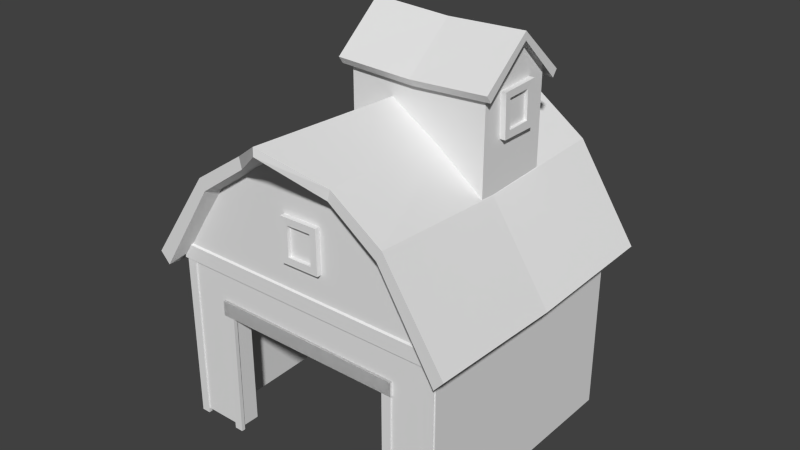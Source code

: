 # Source: farm_barn_01.blend  (saved by Blender 2.79.0; exported with 4.5.12 LTS)
import bpy
from mathutils import Matrix  # noqa: F401  (used for matrix-valued properties, if any)

bpy.ops.wm.read_factory_settings(use_empty=True)
scene = bpy.context.scene
scene.name = 'Scene'

# ---- collections
col_collection_1 = bpy.data.collections.new('Collection 1'); scene.collection.children.link(col_collection_1)

# ---- materials (node trees are filled in below, after node groups)
mat_farm_barn = bpy.data.materials.new('farm_barn')
mat_farm_barn.alpha_threshold = 0.0
mat_farm_barn.use_transparent_shadow = False
mat_farm_barn.roughness = 0.5
mat_farm_barn.specular_intensity = 0.0
mat_farm_barn.line_color = (0.0, 0.0, 0.0, 1.0)

# ---- material node trees

# ---- world
world_world = bpy.data.worlds.new('World'); scene.world = world_world
world_world.color = (0.05088, 0.05088, 0.05088)
world_world.use_sun_shadow = False
world_world.sun_shadow_jitter_overblur = 0.0
world_world.cycles.sampling_method = 'NONE'
world_world.cycles.sample_map_resolution = 256

# ---- meshes
me_farm_barn_mesh = bpy.data.meshes.new('farm_barn_mesh')
me_farm_barn_mesh.from_pydata([(1.182, -4.4e-05, -1.0), (1.182, 0.9813, -1.0), (1.182, 0.9813, 1.0), (1.182, -4.4e-05, 1.0), (1.182, 1.369, -1.0), (1.182, 1.369, 1.0), (-1.13, -4.4e-05, 1.0), (-1.13, 0.9813, 1.0), (-1.13, 0.9813, -1.0), (-1.13, -4.4e-05, -1.0), (-1.13, 1.369, 1.0), (-1.13, 1.369, -1.0), (0.7358, 2.074, 1.0), (0.7359, 0.9819, 1.0), (0.7359, -4.4e-05, 1.0), (-0.001234, 2.586, 1.0), (-0.001233, 0.9822, 1.0), (-0.001233, -4.4e-05, 1.0), (0.7359, -4.4e-05, -1.0), (0.7359, 0.9819, -1.0), (0.7359, 2.074, -1.0), (-0.001233, 0.9822, -1.0), (-0.001233, 2.586, -1.0), (-0.7074, 2.074, 1.0), (-0.7074, 0.9819, 1.0), (-0.7074, -4.4e-05, 1.0), (-0.7074, 0.9819, -1.0), (-0.7074, 2.074, -1.0), (-0.7074, -4.4e-05, -1.0), (-0.001233, 0.9822, -1.0), (-0.7074, 0.9819, -1.0), (-0.7074, -4.4e-05, -1.0), (-0.7074, 0.9819, -0.8416), (-0.7074, -4.4e-05, -0.8416), (0.7359, 0.9819, -0.8416), (-0.001233, 0.9822, -0.8416), (0.7359, -4.4e-05, -0.8416), (0.9817, -4.4e-05, -0.8416), (0.9817, 0.9819, -0.8416), (1.045, -4.4e-05, 0.882), (0.9817, 0.9819, 0.882), (-0.9648, -4.4e-05, 0.882), (-0.9024, 0.9819, 0.882), (-0.9024, -4.4e-05, -0.8331), (-0.9024, 0.9819, -0.8331), (-1.283, 1.378, -1.126), (-0.8016, 2.114, -1.126), (-0.7572, 2.027, -1.126), (-1.207, 1.291, -1.126), (0.8292, 2.114, -1.126), (1.339, 1.378, -1.126), (1.259, 1.291, -1.126), (0.7863, 2.027, -1.126), (-0.3892, 2.397, -1.126), (-0.3669, 2.31, -1.126), (-0.0037, 2.653, -1.377), (-0.002008, 2.586, -1.377), (0.4127, 2.391, -1.126), (0.3922, 2.303, -1.126), (0.8292, 2.114, 1.143), (0.4127, 2.391, 1.143), (0.3922, 2.303, 1.143), (0.7863, 2.027, 1.143), (-0.0037, 2.685, 1.457), (-0.002009, 2.598, 1.457), (-0.3892, 2.407, 1.143), (-0.3669, 2.32, 1.143), (-0.8016, 2.114, 1.143), (-0.7572, 2.027, 1.143), (1.339, 1.378, 1.143), (1.259, 1.291, 1.143), (-1.283, 1.378, 1.143), (-1.207, 1.291, 1.143), (-1.273, 1.329, 0.02681), (-0.7953, 2.058, 0.02681), (0.823, 2.058, 0.02681), (1.329, 1.329, 0.02681), (-0.3861, 2.363, 0.02681), (-0.003539, 2.597, 0.06353), (0.4097, 2.316, 0.02681), (1.25, 1.248, 0.02681), (-1.197, 1.248, 0.02681), (-0.7735, 0.9819, -1.02), (-0.7735, 1.093, -1.02), (0.8107, 1.102, -1.02), (0.8107, 0.9822, -1.02), (-0.7735, 1.093, -0.9727), (0.8107, 1.102, -0.9727), (0.8107, 0.9822, -0.9727), (-0.7735, 0.9819, -0.9727), (-1.158, 1.327, -1.015), (1.201, 1.327, -1.015), (1.201, 1.305, -0.9802), (-1.158, 1.304, -0.9802), (1.201, 1.451, -1.015), (-1.158, 1.442, -1.015), (-1.158, 1.463, -0.9802), (1.201, 1.475, -0.9802), (-1.094, 1.474, -0.005624), (-1.103, 1.434, 0.8496), (-1.103, 1.434, -0.8884), (1.086, 1.497, -0.005623), (1.095, 1.457, -0.8884), (1.095, 1.457, 0.8496), (-0.7014, 1.993, 0.8496), (0.7309, 1.993, 0.8496), (-0.3391, 2.275, 0.8496), (-0.000603, 2.526, 1.089), (0.3651, 2.269, 0.8496), (0.7309, 1.993, -0.8884), (0.3651, 2.269, -0.8884), (-0.000603, 2.526, -1.081), (-0.3391, 2.275, -0.8884), (-0.7014, 1.993, -0.8884), (-0.7932, 1.907, 0.5464), (-0.7932, 2.861, 0.5464), (-0.7921, 3.139, 0.2324), (-0.7921, 1.907, 0.2324), (0.3576, 2.861, 0.5733), (0.3576, 2.321, 0.5733), (0.3587, 2.321, 0.2593), (0.3587, 3.139, 0.2593), (-0.7909, 2.861, -0.09542), (-0.7909, 1.907, -0.09542), (0.3598, 2.321, -0.06852), (0.3598, 2.861, -0.06852), (0.4195, 2.765, 0.6061), (0.4207, 3.092, 0.2579), (0.4207, 3.157, 0.2612), (0.4195, 2.821, 0.6492), (-0.8541, 3.092, 0.233), (-0.8553, 2.749, 0.5849), (-0.8553, 2.802, 0.6238), (-0.8541, 3.157, 0.2314), (0.422, 2.754, -0.1082), (0.422, 2.809, -0.1456), (-0.8528, 2.77, -0.1288), (-0.8528, 2.829, -0.1703), (-0.2154, 2.792, -0.1579), (-0.2167, 3.13, 0.2463), (-0.2179, 2.784, 0.6365), (-0.2154, 2.735, -0.1185), (-0.2179, 2.73, 0.5955), (-0.8358, 2.784, 0.06514), (-0.8358, 2.798, 0.3879), (-0.7764, 2.798, 0.3879), (-0.7764, 2.784, 0.06514), (-0.8358, 2.449, 0.07745), (-0.7764, 2.449, 0.07745), (-0.8358, 2.449, 0.3845), (-0.7764, 2.449, 0.3845), (-0.8098, 2.513, 0.3247), (-0.8098, 2.741, 0.3163), (-0.8098, 2.733, 0.1152), (-0.8098, 2.505, 0.1236), (-0.8353, 2.505, 0.1236), (-0.8353, 2.513, 0.3247), (-0.8353, 2.741, 0.3163), (-0.8353, 2.733, 0.1152), (-0.01039, 2.806, -0.07717), (-0.01039, 2.499, -0.07717), (0.000583, 2.499, 0.5656), (0.000583, 2.806, 0.5656), (0.1468, 1.664, -1.04), (-0.1683, 1.666, -1.039), (-0.112, 1.722, -1.039), (0.09116, 1.721, -1.039), (-0.166, 2.019, -1.039), (-0.1104, 1.962, -1.039), (0.1491, 2.016, -1.04), (0.09273, 1.96, -1.039), (0.09279, 1.96, -1.01), (-0.1103, 1.962, -1.009), (0.09122, 1.721, -1.01), (-0.1119, 1.722, -1.009), (0.1469, 1.664, -0.9711), (-0.1682, 1.666, -0.9704), (-0.1658, 2.019, -0.9703), (0.1492, 2.016, -0.971), (1.201, 1.327, 1.022), (1.201, 1.442, 1.022), (-1.158, 1.451, 1.01), (-1.158, 1.327, 1.01), (1.201, 1.463, 0.9872), (-1.158, 1.475, 0.9752), (-1.158, 1.305, 0.9752), (1.201, 1.304, 0.9872), (-0.689, -0.03627, -1.012), (-0.6887, 0.9808, -1.012), (-0.6887, 0.9808, -0.9813), (-0.689, -0.03627, -0.9813), (-0.7653, 0.9808, -1.012), (-0.7602, -0.03624, -1.012), (-0.7602, -0.03624, -0.9813), (-0.7653, 0.9808, -0.9813), (0.8015, -0.03627, -1.012), (0.7303, -0.03624, -1.012), (0.7252, 0.9808, -1.012), (0.8018, 0.9808, -1.012), (0.7303, -0.03624, -0.9813), (0.7252, 0.9808, -0.9813), (0.8018, 0.9808, -0.9813), (0.8015, -0.03627, -0.9813), (-1.044, -0.03627, -1.012), (-1.115, -0.03624, -1.012), (-1.12, 1.33, -1.012), (-1.044, 1.33, -1.012), (-1.115, -0.03624, -0.9813), (-1.12, 1.33, -0.9813), (-1.044, 1.33, -0.9813), (-1.044, -0.03627, -0.9813), (1.176, -0.03627, -1.012), (1.177, 1.33, -1.012), (1.177, 1.33, -0.9813), (1.176, -0.03627, -0.9813), (1.1, 1.33, -1.012), (1.105, -0.03624, -1.012), (1.105, -0.03624, -0.9813), (1.1, 1.33, -0.9813), (-0.7735, 0.9819, -1.02), (0.8107, 0.9822, -1.02), (0.8107, 0.9822, -0.9727), (-0.7735, 0.9819, -0.9727), (0.8107, 1.102, -1.02), (-0.7735, 1.093, -1.02), (-0.7735, 1.093, -0.9727), (0.8107, 1.102, -0.9727), (-0.7735, 0.9819, -1.02), (-0.7735, 1.093, -1.02), (0.8107, 1.102, -1.02), (0.8107, 0.9822, -1.02), (-0.7735, 1.093, -0.9727), (0.8107, 1.102, -0.9727), (0.8107, 0.9822, -0.9727), (-0.7735, 0.9819, -0.9727), (-0.1709, 1.72, -1.065), (-0.1709, 1.72, -1.065)], [(235, 236)], [(0, 1, 2, 3), (1, 4, 5, 2), (6, 7, 8, 9), (7, 10, 11, 8), (12, 13, 2, 5), (13, 14, 3, 2), (15, 16, 13, 12), (16, 17, 14, 13), (1, 0, 18, 19), (19, 20, 4, 1), (21, 22, 20, 19), (23, 24, 16, 15), (24, 25, 17, 16), (10, 7, 24, 23), (7, 6, 25, 24), (26, 27, 22, 21), (9, 8, 26, 28), (8, 11, 27, 26), (26, 21, 29, 30), (21, 19, 29), (28, 26, 30, 31), (31, 30, 32, 33), (29, 19, 34, 35), (30, 29, 35, 32), (34, 36, 37, 38), (38, 37, 39, 40), (40, 39, 41, 42), (42, 41, 43, 44), (33, 32, 44, 43), (45, 46, 47, 48), (49, 50, 51, 52), (46, 53, 54, 47), (53, 55, 56, 54), (55, 57, 58, 56), (57, 49, 52, 58), (59, 60, 61, 62), (60, 63, 64, 61), (63, 65, 66, 64), (65, 67, 68, 66), (69, 59, 62, 70), (67, 71, 72, 68), (45, 73, 74, 46), (73, 71, 67, 74), (49, 75, 76, 50), (75, 59, 69, 76), (53, 77, 78, 55), (77, 65, 63, 78), (46, 74, 77, 53), (74, 67, 65, 77), (57, 79, 75, 49), (79, 60, 59, 75), (55, 78, 79, 57), (78, 63, 60, 79), (50, 76, 80, 51), (76, 69, 70, 80), (71, 73, 81, 72), (73, 45, 48, 81), (82, 83, 84, 85), (84, 83, 86, 87), (85, 84, 87, 88), (83, 82, 89, 86), (82, 85, 88, 89), (90, 91, 92, 93), (94, 95, 96, 97), (90, 95, 94, 91), (72, 81, 98, 99), (81, 48, 100, 98), (51, 80, 101, 102), (80, 70, 103, 101), (68, 72, 99, 104), (70, 62, 105, 103), (66, 68, 104, 106), (64, 66, 106, 107), (61, 64, 107, 108), (62, 61, 108, 105), (58, 52, 109, 110), (56, 58, 110, 111), (54, 56, 111, 112), (47, 54, 112, 113), (52, 51, 102, 109), (48, 47, 113, 100), (114, 115, 116, 117), (118, 119, 120, 121), (117, 116, 122, 123), (121, 120, 124, 125), (126, 127, 128, 129), (130, 131, 132, 133), (127, 134, 135, 128), (136, 130, 133, 137), (135, 138, 139, 128), (138, 137, 133, 139), (128, 139, 140, 129), (139, 133, 132, 140), (134, 141, 138, 135), (141, 136, 137, 138), (131, 142, 140, 132), (142, 126, 129, 140), (143, 144, 145, 146), (147, 143, 146, 148), (144, 149, 150, 145), (149, 147, 148, 150), (151, 152, 153, 154), (155, 156, 151, 154), (156, 157, 152, 151), (158, 155, 154, 153), (157, 158, 153, 152), (144, 143, 158, 157), (143, 147, 155, 158), (149, 144, 157, 156), (147, 149, 156, 155), (122, 159, 160, 123), (159, 125, 124, 160), (114, 161, 162, 115), (161, 119, 118, 162), (18, 36, 34, 19), (163, 164, 165, 166), (164, 167, 168, 165), (169, 163, 166, 170), (167, 169, 170, 168), (168, 170, 171, 172), (170, 166, 173, 171), (165, 168, 172, 174), (166, 165, 174, 173), (174, 172, 171, 173), (164, 163, 175, 176), (167, 164, 176, 177), (163, 169, 178, 175), (169, 167, 177, 178), (179, 180, 181, 182), (181, 180, 183, 184), (179, 182, 185, 186), (187, 188, 189, 190), (191, 192, 193, 194), (187, 192, 191, 188), (195, 196, 197, 198), (197, 196, 199, 200), (195, 198, 201, 202), (203, 204, 205, 206), (205, 204, 207, 208), (203, 206, 209, 210), (211, 212, 213, 214), (215, 216, 217, 218), (211, 216, 215, 212), (219, 220, 221, 222), (223, 224, 225, 226), (219, 224, 223, 220), (227, 228, 229, 230), (229, 228, 231, 232), (227, 230, 233, 234)])
_uv = me_farm_barn_mesh.uv_layers.new(name='UVMap')
_uv.uv.foreach_set('vector', [0.9939, 0.01152, 0.9938, 0.1558, 0.6988, 0.1553, 0.6988, 0.01105, 0.9938, 0.1558, 0.9938, 0.2131, 0.6988, 0.2126, 0.6988, 0.1553, 0.9939, 0.01089, 0.9937, 0.1557, 0.6986, 0.1554, 0.6988, 0.01059, 0.9937, 0.1557, 0.9937, 0.213, 0.6986, 0.2127, 0.6986, 0.1554, 0.288, 0.317, 0.288, 0.1559, 0.3504, 0.1553, 0.3504, 0.2126, 0.288, 0.1559, 0.2881, 0.01098, 0.3505, 0.01105, 0.3504, 0.1553, 0.1764, 0.3925, 0.1765, 0.1558, 0.288, 0.1559, 0.288, 0.317, 0.1765, 0.1558, 0.1765, 0.01089, 0.2881, 0.01098, 0.288, 0.1559, 0.3575, 0.1551, 0.3576, 0.01026, 0.4234, 0.01032, 0.4233, 0.1552, 0.4233, 0.1552, 0.4231, 0.3164, 0.3574, 0.2123, 0.3575, 0.1551, 0.5248, 0.1557, 0.5245, 0.3924, 0.4231, 0.3164, 0.4233, 0.1552, 0.0747, 0.3166, 0.07475, 0.1554, 0.1765, 0.1558, 0.1764, 0.3925, 0.07475, 0.1554, 0.0748, 0.0105, 0.1765, 0.01089, 0.1765, 0.1558, 0.008984, 0.2122, 0.009003, 0.155, 0.07475, 0.1554, 0.0747, 0.3166, 0.009003, 0.155, 0.009053, 0.01018, 0.0748, 0.0105, 0.07475, 0.1554, 0.6362, 0.1554, 0.6361, 0.3166, 0.5245, 0.3924, 0.5248, 0.1557, 0.6988, 0.01059, 0.6986, 0.1554, 0.6362, 0.1554, 0.6364, 0.01053, 0.6986, 0.1554, 0.6986, 0.2127, 0.6361, 0.3166, 0.6362, 0.1554, 0.6362, 0.1554, 0.5248, 0.1557, 0.5245, 0.1558, 0.6362, 0.1554, 0.5248, 0.1557, 0.4233, 0.1552, 0.5245, 0.1558, 0.6364, 0.01053, 0.6362, 0.1554, 0.6362, 0.1554, 0.6363, 0.01053, 0.7225, 0.5611, 0.7226, 0.6659, 0.7421, 0.6659, 0.742, 0.5611, 0.7226, 0.7413, 0.7227, 0.8199, 0.7422, 0.8199, 0.7422, 0.7412, 0.7226, 0.6659, 0.7226, 0.7413, 0.7422, 0.7412, 0.7421, 0.6659, 0.9216, 0.9294, 0.9958, 0.9296, 0.9957, 0.9114, 0.9215, 0.9111, 0.9215, 0.9111, 0.9957, 0.9114, 0.9959, 0.8013, 0.9228, 0.8022, 0.9228, 0.8022, 0.9959, 0.8013, 0.9956, 0.6695, 0.9219, 0.6704, 0.9219, 0.6704, 0.9956, 0.6695, 0.9938, 0.5578, 0.9215, 0.5582, 0.9939, 0.5406, 0.9216, 0.541, 0.9215, 0.5582, 0.9938, 0.5578, 0.6731, 0.4811, 0.5279, 0.4799, 0.5337, 0.4669, 0.6777, 0.4626, 0.1874, 0.4783, 0.03864, 0.4803, 0.03469, 0.4612, 0.1816, 0.4652, 0.5279, 0.4799, 0.4433, 0.4735, 0.4521, 0.4559, 0.5337, 0.4669, 0.4433, 0.4735, 0.3664, 0.4476, 0.3724, 0.4316, 0.4521, 0.4559, 0.356, 0.4471, 0.2725, 0.4715, 0.2638, 0.454, 0.3485, 0.4283, 0.2725, 0.4715, 0.1874, 0.4783, 0.1816, 0.4652, 0.2638, 0.454, 0.1871, 0.8603, 0.2717, 0.8684, 0.262, 0.887, 0.1812, 0.8728, 0.2717, 0.8684, 0.3574, 0.908, 0.3462, 0.9186, 0.262, 0.887, 0.3698, 0.9061, 0.4466, 0.8683, 0.4566, 0.887, 0.3774, 0.9197, 0.4466, 0.8683, 0.5306, 0.8595, 0.5366, 0.8718, 0.4566, 0.887, 0.03969, 0.858, 0.1871, 0.8603, 0.1812, 0.8728, 0.03639, 0.8764, 0.5306, 0.8595, 0.6742, 0.8564, 0.6783, 0.874, 0.5366, 0.8718, 0.6731, 0.4811, 0.667, 0.6725, 0.528, 0.6733, 0.5279, 0.4799, 0.667, 0.6725, 0.6742, 0.8564, 0.5306, 0.8595, 0.528, 0.6733, 0.1874, 0.4783, 0.1885, 0.6729, 0.04587, 0.6728, 0.03864, 0.4803, 0.1885, 0.6729, 0.1871, 0.8603, 0.03969, 0.858, 0.04587, 0.6728, 0.4433, 0.4735, 0.4458, 0.6742, 0.3697, 0.6814, 0.3664, 0.4476, 0.4458, 0.6742, 0.4466, 0.8683, 0.3698, 0.9061, 0.3697, 0.6814, 0.5279, 0.4799, 0.528, 0.6733, 0.4458, 0.6742, 0.4433, 0.4735, 0.528, 0.6733, 0.5306, 0.8595, 0.4466, 0.8683, 0.4458, 0.6742, 0.2725, 0.4715, 0.2713, 0.6732, 0.1885, 0.6729, 0.1874, 0.4783, 0.2713, 0.6732, 0.2717, 0.8684, 0.1871, 0.8603, 0.1885, 0.6729, 0.356, 0.4471, 0.3531, 0.68, 0.2713, 0.6732, 0.2725, 0.4715, 0.3531, 0.68, 0.3574, 0.908, 0.2717, 0.8684, 0.2713, 0.6732, 0.03864, 0.4803, 0.04587, 0.6728, 0.02692, 0.6729, 0.01898, 0.4807, 0.04587, 0.6728, 0.03969, 0.858, 0.02017, 0.8577, 0.02692, 0.6729, 0.6742, 0.8564, 0.667, 0.6725, 0.6855, 0.6724, 0.6933, 0.856, 0.667, 0.6725, 0.6731, 0.4811, 0.6923, 0.4814, 0.6855, 0.6724, 0.8368, 0.5614, 0.808, 0.5616, 0.8083, 0.9181, 0.8394, 0.9179, 0.8083, 0.9181, 0.808, 0.5616, 0.7956, 0.5616, 0.7959, 0.9181, 0.8394, 0.9179, 0.8083, 0.9181, 0.8084, 0.9288, 0.8394, 0.9286, 0.808, 0.5616, 0.8368, 0.5614, 0.8367, 0.5507, 0.8079, 0.5509, 0.8368, 0.5614, 0.8394, 0.9179, 0.8517, 0.9178, 0.8492, 0.5614, 0.78, 0.5473, 0.7806, 0.9333, 0.7885, 0.9333, 0.7879, 0.5473, 0.7573, 0.9333, 0.7583, 0.5473, 0.7506, 0.5473, 0.7492, 0.9333, 0.78, 0.5473, 0.7583, 0.5473, 0.7573, 0.9333, 0.7806, 0.9333, 0.6933, 0.856, 0.6855, 0.6724, 0.701, 0.667, 0.7071, 0.8072, 0.6855, 0.6724, 0.6923, 0.4814, 0.7068, 0.5211, 0.701, 0.667, 0.01898, 0.4807, 0.02692, 0.6729, 0.01109, 0.6676, 0.004456, 0.5208, 0.02692, 0.6729, 0.02017, 0.8577, 0.00582, 0.8087, 0.01109, 0.6676, 0.5366, 0.8718, 0.6783, 0.874, 0.6739, 0.9234, 0.5384, 0.9176, 0.03639, 0.8764, 0.1812, 0.8728, 0.1799, 0.919, 0.04169, 0.9262, 0.4566, 0.887, 0.5366, 0.8718, 0.5384, 0.9176, 0.4773, 0.9259, 0.3774, 0.9197, 0.4566, 0.887, 0.4773, 0.9259, 0.4219, 0.942, 0.262, 0.887, 0.3462, 0.9186, 0.3024, 0.9442, 0.2419, 0.927, 0.1812, 0.8728, 0.262, 0.887, 0.2419, 0.927, 0.1799, 0.919, 0.2638, 0.454, 0.1816, 0.4652, 0.1816, 0.4259, 0.2488, 0.4185, 0.3485, 0.4283, 0.2638, 0.454, 0.2488, 0.4185, 0.3219, 0.3948, 0.4521, 0.4559, 0.3724, 0.4316, 0.4063, 0.4047, 0.467, 0.421, 0.5337, 0.4669, 0.4521, 0.4559, 0.467, 0.421, 0.5337, 0.428, 0.1816, 0.4652, 0.03469, 0.4612, 0.03958, 0.4189, 0.1816, 0.4259, 0.6777, 0.4626, 0.5337, 0.4669, 0.5337, 0.428, 0.6731, 0.4206, 0.7517, 0.2169, 0.7517, 0.354, 0.7021, 0.3956, 0.7021, 0.2172, 0.9282, 0.354, 0.9282, 0.2796, 0.9764, 0.2796, 0.9764, 0.3966, 0.702, 0.217, 0.702, 0.3957, 0.7517, 0.3535, 0.7517, 0.217, 0.9763, 0.3957, 0.9763, 0.2799, 0.9282, 0.2799, 0.9282, 0.3543, 0.933, 0.378, 0.9331, 0.4425, 0.9249, 0.4492, 0.9235, 0.379, 0.7379, 0.4444, 0.7385, 0.379, 0.7471, 0.3803, 0.7463, 0.4527, 0.9333, 0.4575, 0.9328, 0.5239, 0.924, 0.5224, 0.9249, 0.4492, 0.7379, 0.5247, 0.7379, 0.4594, 0.7463, 0.4527, 0.7476, 0.5236, 0.924, 0.5224, 0.8359, 0.5252, 0.8356, 0.4509, 0.9249, 0.4492, 0.8359, 0.5252, 0.7476, 0.5236, 0.7463, 0.4527, 0.8356, 0.4509, 0.9249, 0.4492, 0.8356, 0.4509, 0.8352, 0.3774, 0.9235, 0.379, 0.8356, 0.4509, 0.7463, 0.4527, 0.7471, 0.3803, 0.8352, 0.3774, 0.924, 0.5339, 0.8362, 0.5368, 0.8359, 0.5252, 0.924, 0.5224, 0.8362, 0.5368, 0.7481, 0.535, 0.7476, 0.5236, 0.8359, 0.5252, 0.7471, 0.3689, 0.8349, 0.3659, 0.8352, 0.3774, 0.7471, 0.3803, 0.8349, 0.3659, 0.923, 0.3675, 0.9235, 0.379, 0.8352, 0.3774, 0.3176, 0.3713, 0.3854, 0.3751, 0.3845, 0.3913, 0.3165, 0.3862, 0.3185, 0.2982, 0.3176, 0.3713, 0.3033, 0.3711, 0.3042, 0.298, 0.3854, 0.3751, 0.3863, 0.2962, 0.4017, 0.2964, 0.4008, 0.3752, 0.3863, 0.2962, 0.3185, 0.2982, 0.3177, 0.2833, 0.3859, 0.2799, 0.3708, 0.3133, 0.3706, 0.3574, 0.3337, 0.3568, 0.3339, 0.3134, 0.3306, 0.3101, 0.3739, 0.3094, 0.3708, 0.3133, 0.3339, 0.3134, 0.3739, 0.3094, 0.3733, 0.3615, 0.3706, 0.3574, 0.3708, 0.3133, 0.33, 0.3596, 0.3306, 0.3101, 0.3339, 0.3134, 0.3337, 0.3568, 0.3733, 0.3615, 0.33, 0.3596, 0.3337, 0.3568, 0.3706, 0.3574, 0.3854, 0.3751, 0.3176, 0.3713, 0.33, 0.3596, 0.3733, 0.3615, 0.3176, 0.3713, 0.3185, 0.2982, 0.3306, 0.3101, 0.33, 0.3596, 0.3863, 0.2962, 0.3854, 0.3751, 0.3733, 0.3615, 0.3739, 0.3094, 0.3185, 0.2982, 0.3863, 0.2962, 0.3739, 0.3094, 0.3306, 0.3101, 0.7517, 0.3535, 0.8733, 0.3535, 0.8733, 0.307, 0.7517, 0.217, 0.8733, 0.3535, 0.9282, 0.3543, 0.9282, 0.2799, 0.8733, 0.307, 0.7517, 0.2169, 0.8735, 0.307, 0.8735, 0.354, 0.7517, 0.354, 0.8735, 0.307, 0.9282, 0.2796, 0.9282, 0.354, 0.8735, 0.354, 0.7228, 0.9247, 0.7423, 0.9247, 0.7422, 0.8199, 0.7227, 0.8199, 0.3185, 0.2982, 0.3863, 0.2962, 0.3739, 0.3094, 0.3306, 0.3101, 0.3863, 0.2962, 0.3854, 0.3751, 0.3733, 0.3615, 0.3739, 0.3094, 0.3176, 0.3713, 0.3185, 0.2982, 0.3306, 0.3101, 0.33, 0.3596, 0.3854, 0.3751, 0.3176, 0.3713, 0.33, 0.3596, 0.3733, 0.3615, 0.3733, 0.3615, 0.33, 0.3596, 0.3337, 0.3568, 0.3706, 0.3574, 0.33, 0.3596, 0.3306, 0.3101, 0.3339, 0.3134, 0.3337, 0.3568, 0.3739, 0.3094, 0.3733, 0.3615, 0.3706, 0.3574, 0.3708, 0.3133, 0.3306, 0.3101, 0.3739, 0.3094, 0.3708, 0.3133, 0.3339, 0.3134, 0.3708, 0.3133, 0.3706, 0.3574, 0.3337, 0.3568, 0.3339, 0.3134, 0.3863, 0.2962, 0.3185, 0.2982, 0.3177, 0.2833, 0.3859, 0.2799, 0.3854, 0.3751, 0.3863, 0.2962, 0.4017, 0.2964, 0.4008, 0.3752, 0.3185, 0.2982, 0.3176, 0.3713, 0.3033, 0.3711, 0.3042, 0.298, 0.3176, 0.3713, 0.3854, 0.3751, 0.3845, 0.3913, 0.3165, 0.3862, 0.78, 0.5473, 0.7583, 0.5473, 0.7573, 0.9333, 0.7806, 0.9333, 0.7573, 0.9333, 0.7583, 0.5473, 0.7506, 0.5473, 0.7492, 0.9333, 0.78, 0.5473, 0.7806, 0.9333, 0.7885, 0.9333, 0.7879, 0.5473, 0.8368, 0.5614, 0.8394, 0.9179, 0.8517, 0.9178, 0.8492, 0.5614, 0.8083, 0.9181, 0.808, 0.5616, 0.7956, 0.5616, 0.7959, 0.9181, 0.8992, 0.5698, 0.8704, 0.57, 0.8708, 0.9265, 0.9018, 0.9263, 0.8992, 0.5698, 0.8704, 0.57, 0.8708, 0.9265, 0.9018, 0.9263, 0.8708, 0.9265, 0.8704, 0.57, 0.858, 0.57, 0.8584, 0.9265, 0.8992, 0.5698, 0.9018, 0.9263, 0.9142, 0.9262, 0.9116, 0.5698, 0.8992, 0.5698, 0.8704, 0.57, 0.8708, 0.9265, 0.9018, 0.9263, 0.8708, 0.9265, 0.8704, 0.57, 0.858, 0.57, 0.8584, 0.9265, 0.8992, 0.5698, 0.9018, 0.9263, 0.9142, 0.9262, 0.9116, 0.5698, 0.8992, 0.5698, 0.9018, 0.9263, 0.9142, 0.9262, 0.9116, 0.5698, 0.8708, 0.9265, 0.8704, 0.57, 0.858, 0.57, 0.8584, 0.9265, 0.8992, 0.5698, 0.8704, 0.57, 0.8708, 0.9265, 0.9018, 0.9263, 0.8368, 0.5614, 0.8394, 0.9179, 0.8517, 0.9178, 0.8492, 0.5614, 0.8083, 0.9181, 0.808, 0.5616, 0.7956, 0.5616, 0.7959, 0.9181, 0.8368, 0.5614, 0.808, 0.5616, 0.8083, 0.9181, 0.8394, 0.9179, 0.8368, 0.5614, 0.808, 0.5616, 0.8083, 0.9181, 0.8394, 0.9179, 0.8083, 0.9181, 0.808, 0.5616, 0.7956, 0.5616, 0.7959, 0.9181, 0.8368, 0.5614, 0.8394, 0.9179, 0.8517, 0.9178, 0.8492, 0.5614])
me_farm_barn_mesh.materials.append(mat_farm_barn)
me_farm_barn_mesh.use_remesh_preserve_volume = False
me_farm_barn_mesh.use_remesh_preserve_attributes = False
me_farm_barn_mesh.use_mirror_vertex_groups = False
me_farm_barn_mesh.update()

# ---- objects
ob_farm_barn = bpy.data.objects.new('farm_barn', me_farm_barn_mesh)

# ---- transforms, parenting, visibility, modifiers, constraints
ob_farm_barn.location = (0.0, 0.0, 0.0)
ob_farm_barn.rotation_euler = (1.571, -0.0, 3.142)
ob_farm_barn.lineart.crease_threshold = 0.0

# ---- collection membership
col_collection_1.objects.link(ob_farm_barn)

# ---- scene / render settings (as saved in the file)
scene.frame_start = 1; scene.frame_end = 250; scene.frame_set(1)
scene.render.engine = 'BLENDER_EEVEE_NEXT'
scene.render.image_settings.color_mode = 'RGB'
scene.render.image_settings.compression = 90
scene.render.resolution_percentage = 50
scene.render.dither_intensity = 0.0
scene.render.bake_margin = 2
scene.render.bake_bias = 0.0
scene.cycles.use_denoising = False
scene.cycles.samples = 10
scene.cycles.sampling_pattern = 'TABULATED_SOBOL'
scene.cycles.light_sampling_threshold = 0.0
scene.cycles.use_adaptive_sampling = False
scene.cycles.use_light_tree = False
scene.cycles.blur_glossy = 0.0
scene.cycles.volume_bounces = 1
scene.cycles.pixel_filter_type = 'GAUSSIAN'
scene.cycles.sample_clamp_indirect = 0.0
scene.view_settings.view_transform = 'Standard'
bpy.context.view_layer.update()

# ---- added for rendering (the .blend has no active camera and no usable light): camera, sun
cam_auto = bpy.data.cameras.new('AutoCamera')
cam_auto.lens = 50.0
cam_auto.sensor_width = 36.0
cam_auto.clip_end = 1000.0
ob_auto_camera = bpy.data.objects.new('AutoCamera', cam_auto)
scene.collection.objects.link(ob_auto_camera)
ob_auto_camera.location = (4.6076, -5.52264, 5.26888)
ob_auto_camera.rotation_euler = (1.09748, -7.21219e-08, 0.694738)
scene.camera = ob_auto_camera
light_auto_sun = bpy.data.lights.new('AutoSun', 'SUN')
light_auto_sun.energy = 3.0
light_auto_sun.angle = 0.0523599
ob_auto_sun = bpy.data.objects.new('AutoSun', light_auto_sun)
scene.collection.objects.link(ob_auto_sun)
ob_auto_sun.rotation_euler = (0.872665, 0.174533, 0.523599)
bpy.context.view_layer.update()
